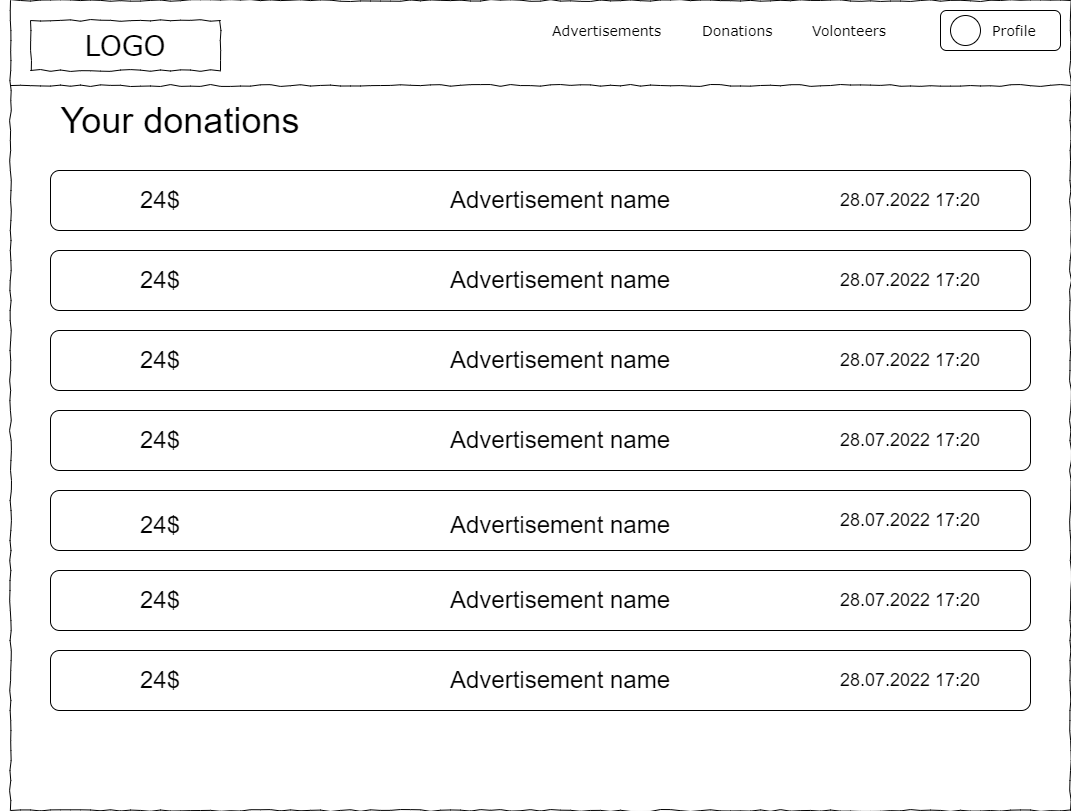

The diagram above was exported from draw.io. Its source (the exported page's mxGraphModel, read from the mxfile embedded in the PNG):
<mxGraphModel dx="1843" dy="830" grid="1" gridSize="10" guides="1" tooltips="1" connect="1" arrows="1" fold="1" page="1" pageScale="1" pageWidth="827" pageHeight="1169" math="0" shadow="0">
  <root>
    <mxCell id="0" />
    <mxCell id="1" parent="0" />
    <mxCell id="6eVYA8OnGS6ThdWzvspD-1" value="" style="whiteSpace=wrap;html=1;rounded=0;shadow=0;labelBackgroundColor=none;strokeColor=#000000;strokeWidth=1;fillColor=none;fontFamily=Verdana;fontSize=12;fontColor=#000000;align=center;comic=1;" vertex="1" parent="1">
      <mxGeometry x="20" y="90" width="1060" height="810" as="geometry" />
    </mxCell>
    <mxCell id="6eVYA8OnGS6ThdWzvspD-2" value="LOGO" style="whiteSpace=wrap;html=1;rounded=0;shadow=0;labelBackgroundColor=none;strokeWidth=1;fontFamily=Verdana;fontSize=28;align=center;comic=1;" vertex="1" parent="1">
      <mxGeometry x="40" y="110" width="190" height="50" as="geometry" />
    </mxCell>
    <mxCell id="6eVYA8OnGS6ThdWzvspD-4" value="Advertisements&lt;br&gt;" style="text;html=1;points=[];align=left;verticalAlign=top;spacingTop=-4;fontSize=14;fontFamily=Verdana" vertex="1" parent="1">
      <mxGeometry x="560" y="110" width="60" height="20" as="geometry" />
    </mxCell>
    <mxCell id="6eVYA8OnGS6ThdWzvspD-5" value="Donations" style="text;html=1;points=[];align=left;verticalAlign=top;spacingTop=-4;fontSize=14;fontFamily=Verdana" vertex="1" parent="1">
      <mxGeometry x="710" y="110" width="60" height="20" as="geometry" />
    </mxCell>
    <mxCell id="6eVYA8OnGS6ThdWzvspD-6" value="Volonteers" style="text;html=1;points=[];align=left;verticalAlign=top;spacingTop=-4;fontSize=14;fontFamily=Verdana" vertex="1" parent="1">
      <mxGeometry x="820" y="110" width="60" height="20" as="geometry" />
    </mxCell>
    <mxCell id="6eVYA8OnGS6ThdWzvspD-8" value="" style="line;strokeWidth=1;html=1;rounded=0;shadow=0;labelBackgroundColor=none;fillColor=none;fontFamily=Verdana;fontSize=14;fontColor=#000000;align=center;comic=1;" vertex="1" parent="1">
      <mxGeometry x="20" y="170" width="1060" height="10" as="geometry" />
    </mxCell>
    <mxCell id="6eVYA8OnGS6ThdWzvspD-11" value="" style="rounded=1;whiteSpace=wrap;html=1;" vertex="1" parent="1">
      <mxGeometry x="950" y="100" width="120" height="40" as="geometry" />
    </mxCell>
    <mxCell id="6eVYA8OnGS6ThdWzvspD-12" value="Profile" style="text;html=1;points=[];align=left;verticalAlign=top;spacingTop=-4;fontSize=14;fontFamily=Verdana" vertex="1" parent="1">
      <mxGeometry x="1000" y="110" width="60" height="20" as="geometry" />
    </mxCell>
    <mxCell id="6eVYA8OnGS6ThdWzvspD-13" value="" style="ellipse;whiteSpace=wrap;html=1;" vertex="1" parent="1">
      <mxGeometry x="960" y="105" width="30" height="30" as="geometry" />
    </mxCell>
    <mxCell id="6eVYA8OnGS6ThdWzvspD-53" value="&lt;font style=&quot;font-size: 36px;&quot;&gt;Your donations&lt;/font&gt;" style="text;html=1;strokeColor=none;fillColor=none;align=center;verticalAlign=middle;whiteSpace=wrap;rounded=0;" vertex="1" parent="1">
      <mxGeometry x="10" y="190" width="360" height="40" as="geometry" />
    </mxCell>
    <mxCell id="6eVYA8OnGS6ThdWzvspD-54" value="" style="rounded=1;whiteSpace=wrap;html=1;" vertex="1" parent="1">
      <mxGeometry x="60" y="260" width="980" height="60" as="geometry" />
    </mxCell>
    <mxCell id="6eVYA8OnGS6ThdWzvspD-55" value="&lt;font style=&quot;font-size: 24px;&quot;&gt;24$&lt;/font&gt;" style="text;html=1;strokeColor=none;fillColor=none;align=center;verticalAlign=middle;whiteSpace=wrap;rounded=0;" vertex="1" parent="1">
      <mxGeometry x="60" y="260" width="220" height="60" as="geometry" />
    </mxCell>
    <mxCell id="6eVYA8OnGS6ThdWzvspD-56" value="&lt;font style=&quot;font-size: 24px;&quot;&gt;Advertisement name&lt;/font&gt;" style="text;html=1;strokeColor=none;fillColor=none;align=center;verticalAlign=middle;whiteSpace=wrap;rounded=0;" vertex="1" parent="1">
      <mxGeometry x="320" y="260" width="500" height="60" as="geometry" />
    </mxCell>
    <mxCell id="6eVYA8OnGS6ThdWzvspD-57" value="&lt;font style=&quot;font-size: 18px;&quot;&gt;28.07.2022 17:20&lt;/font&gt;" style="text;html=1;strokeColor=none;fillColor=none;align=center;verticalAlign=middle;whiteSpace=wrap;rounded=0;" vertex="1" parent="1">
      <mxGeometry x="800" y="260" width="240" height="60" as="geometry" />
    </mxCell>
    <mxCell id="6eVYA8OnGS6ThdWzvspD-58" value="" style="rounded=1;whiteSpace=wrap;html=1;" vertex="1" parent="1">
      <mxGeometry x="60" y="340" width="980" height="60" as="geometry" />
    </mxCell>
    <mxCell id="6eVYA8OnGS6ThdWzvspD-59" value="&lt;font style=&quot;font-size: 24px;&quot;&gt;24$&lt;/font&gt;" style="text;html=1;strokeColor=none;fillColor=none;align=center;verticalAlign=middle;whiteSpace=wrap;rounded=0;" vertex="1" parent="1">
      <mxGeometry x="60" y="340" width="220" height="60" as="geometry" />
    </mxCell>
    <mxCell id="6eVYA8OnGS6ThdWzvspD-60" value="&lt;font style=&quot;font-size: 24px;&quot;&gt;Advertisement name&lt;/font&gt;" style="text;html=1;strokeColor=none;fillColor=none;align=center;verticalAlign=middle;whiteSpace=wrap;rounded=0;" vertex="1" parent="1">
      <mxGeometry x="320" y="340" width="500" height="60" as="geometry" />
    </mxCell>
    <mxCell id="6eVYA8OnGS6ThdWzvspD-62" value="" style="rounded=1;whiteSpace=wrap;html=1;" vertex="1" parent="1">
      <mxGeometry x="60" y="420" width="980" height="60" as="geometry" />
    </mxCell>
    <mxCell id="6eVYA8OnGS6ThdWzvspD-63" value="&lt;font style=&quot;font-size: 24px;&quot;&gt;24$&lt;/font&gt;" style="text;html=1;strokeColor=none;fillColor=none;align=center;verticalAlign=middle;whiteSpace=wrap;rounded=0;" vertex="1" parent="1">
      <mxGeometry x="60" y="420" width="220" height="60" as="geometry" />
    </mxCell>
    <mxCell id="6eVYA8OnGS6ThdWzvspD-64" value="&lt;font style=&quot;font-size: 24px;&quot;&gt;Advertisement name&lt;/font&gt;" style="text;html=1;strokeColor=none;fillColor=none;align=center;verticalAlign=middle;whiteSpace=wrap;rounded=0;" vertex="1" parent="1">
      <mxGeometry x="320" y="420" width="500" height="60" as="geometry" />
    </mxCell>
    <mxCell id="6eVYA8OnGS6ThdWzvspD-66" value="" style="rounded=1;whiteSpace=wrap;html=1;" vertex="1" parent="1">
      <mxGeometry x="60" y="500" width="980" height="60" as="geometry" />
    </mxCell>
    <mxCell id="6eVYA8OnGS6ThdWzvspD-67" value="&lt;font style=&quot;font-size: 24px;&quot;&gt;24$&lt;/font&gt;" style="text;html=1;strokeColor=none;fillColor=none;align=center;verticalAlign=middle;whiteSpace=wrap;rounded=0;" vertex="1" parent="1">
      <mxGeometry x="60" y="500" width="220" height="60" as="geometry" />
    </mxCell>
    <mxCell id="6eVYA8OnGS6ThdWzvspD-68" value="&lt;font style=&quot;font-size: 24px;&quot;&gt;Advertisement name&lt;/font&gt;" style="text;html=1;strokeColor=none;fillColor=none;align=center;verticalAlign=middle;whiteSpace=wrap;rounded=0;" vertex="1" parent="1">
      <mxGeometry x="320" y="500" width="500" height="60" as="geometry" />
    </mxCell>
    <mxCell id="6eVYA8OnGS6ThdWzvspD-70" value="" style="rounded=1;whiteSpace=wrap;html=1;" vertex="1" parent="1">
      <mxGeometry x="60" y="580" width="980" height="60" as="geometry" />
    </mxCell>
    <mxCell id="6eVYA8OnGS6ThdWzvspD-71" value="&lt;font style=&quot;font-size: 24px;&quot;&gt;24$&lt;/font&gt;" style="text;html=1;strokeColor=none;fillColor=none;align=center;verticalAlign=middle;whiteSpace=wrap;rounded=0;" vertex="1" parent="1">
      <mxGeometry x="60" y="584.5" width="220" height="60" as="geometry" />
    </mxCell>
    <mxCell id="6eVYA8OnGS6ThdWzvspD-72" value="&lt;font style=&quot;font-size: 24px;&quot;&gt;Advertisement name&lt;/font&gt;" style="text;html=1;strokeColor=none;fillColor=none;align=center;verticalAlign=middle;whiteSpace=wrap;rounded=0;" vertex="1" parent="1">
      <mxGeometry x="320" y="584.5" width="500" height="60" as="geometry" />
    </mxCell>
    <mxCell id="6eVYA8OnGS6ThdWzvspD-74" value="" style="rounded=1;whiteSpace=wrap;html=1;" vertex="1" parent="1">
      <mxGeometry x="60" y="660" width="980" height="60" as="geometry" />
    </mxCell>
    <mxCell id="6eVYA8OnGS6ThdWzvspD-75" value="&lt;font style=&quot;font-size: 24px;&quot;&gt;24$&lt;/font&gt;" style="text;html=1;strokeColor=none;fillColor=none;align=center;verticalAlign=middle;whiteSpace=wrap;rounded=0;" vertex="1" parent="1">
      <mxGeometry x="60" y="660" width="220" height="60" as="geometry" />
    </mxCell>
    <mxCell id="6eVYA8OnGS6ThdWzvspD-76" value="&lt;font style=&quot;font-size: 24px;&quot;&gt;Advertisement name&lt;/font&gt;" style="text;html=1;strokeColor=none;fillColor=none;align=center;verticalAlign=middle;whiteSpace=wrap;rounded=0;" vertex="1" parent="1">
      <mxGeometry x="320" y="660" width="500" height="60" as="geometry" />
    </mxCell>
    <mxCell id="6eVYA8OnGS6ThdWzvspD-78" value="" style="rounded=1;whiteSpace=wrap;html=1;" vertex="1" parent="1">
      <mxGeometry x="60" y="740" width="980" height="60" as="geometry" />
    </mxCell>
    <mxCell id="6eVYA8OnGS6ThdWzvspD-79" value="&lt;font style=&quot;font-size: 24px;&quot;&gt;24$&lt;/font&gt;" style="text;html=1;strokeColor=none;fillColor=none;align=center;verticalAlign=middle;whiteSpace=wrap;rounded=0;" vertex="1" parent="1">
      <mxGeometry x="60" y="740" width="220" height="60" as="geometry" />
    </mxCell>
    <mxCell id="6eVYA8OnGS6ThdWzvspD-80" value="&lt;font style=&quot;font-size: 24px;&quot;&gt;Advertisement name&lt;/font&gt;" style="text;html=1;strokeColor=none;fillColor=none;align=center;verticalAlign=middle;whiteSpace=wrap;rounded=0;" vertex="1" parent="1">
      <mxGeometry x="320" y="740" width="500" height="60" as="geometry" />
    </mxCell>
    <mxCell id="6eVYA8OnGS6ThdWzvspD-82" value="&lt;font style=&quot;font-size: 18px;&quot;&gt;28.07.2022 17:20&lt;/font&gt;" style="text;html=1;strokeColor=none;fillColor=none;align=center;verticalAlign=middle;whiteSpace=wrap;rounded=0;" vertex="1" parent="1">
      <mxGeometry x="800" y="340" width="240" height="60" as="geometry" />
    </mxCell>
    <mxCell id="6eVYA8OnGS6ThdWzvspD-83" value="&lt;font style=&quot;font-size: 18px;&quot;&gt;28.07.2022 17:20&lt;/font&gt;" style="text;html=1;strokeColor=none;fillColor=none;align=center;verticalAlign=middle;whiteSpace=wrap;rounded=0;" vertex="1" parent="1">
      <mxGeometry x="800" y="420" width="240" height="60" as="geometry" />
    </mxCell>
    <mxCell id="6eVYA8OnGS6ThdWzvspD-84" value="&lt;font style=&quot;font-size: 18px;&quot;&gt;28.07.2022 17:20&lt;/font&gt;" style="text;html=1;strokeColor=none;fillColor=none;align=center;verticalAlign=middle;whiteSpace=wrap;rounded=0;" vertex="1" parent="1">
      <mxGeometry x="800" y="500" width="240" height="60" as="geometry" />
    </mxCell>
    <mxCell id="6eVYA8OnGS6ThdWzvspD-85" value="&lt;font style=&quot;font-size: 18px;&quot;&gt;28.07.2022 17:20&lt;/font&gt;" style="text;html=1;strokeColor=none;fillColor=none;align=center;verticalAlign=middle;whiteSpace=wrap;rounded=0;" vertex="1" parent="1">
      <mxGeometry x="800" y="580" width="240" height="60" as="geometry" />
    </mxCell>
    <mxCell id="6eVYA8OnGS6ThdWzvspD-86" value="&lt;font style=&quot;font-size: 18px;&quot;&gt;28.07.2022 17:20&lt;/font&gt;" style="text;html=1;strokeColor=none;fillColor=none;align=center;verticalAlign=middle;whiteSpace=wrap;rounded=0;" vertex="1" parent="1">
      <mxGeometry x="800" y="660" width="240" height="60" as="geometry" />
    </mxCell>
    <mxCell id="6eVYA8OnGS6ThdWzvspD-87" value="&lt;font style=&quot;font-size: 18px;&quot;&gt;28.07.2022 17:20&lt;/font&gt;" style="text;html=1;strokeColor=none;fillColor=none;align=center;verticalAlign=middle;whiteSpace=wrap;rounded=0;" vertex="1" parent="1">
      <mxGeometry x="800" y="740" width="240" height="60" as="geometry" />
    </mxCell>
  </root>
</mxGraphModel>